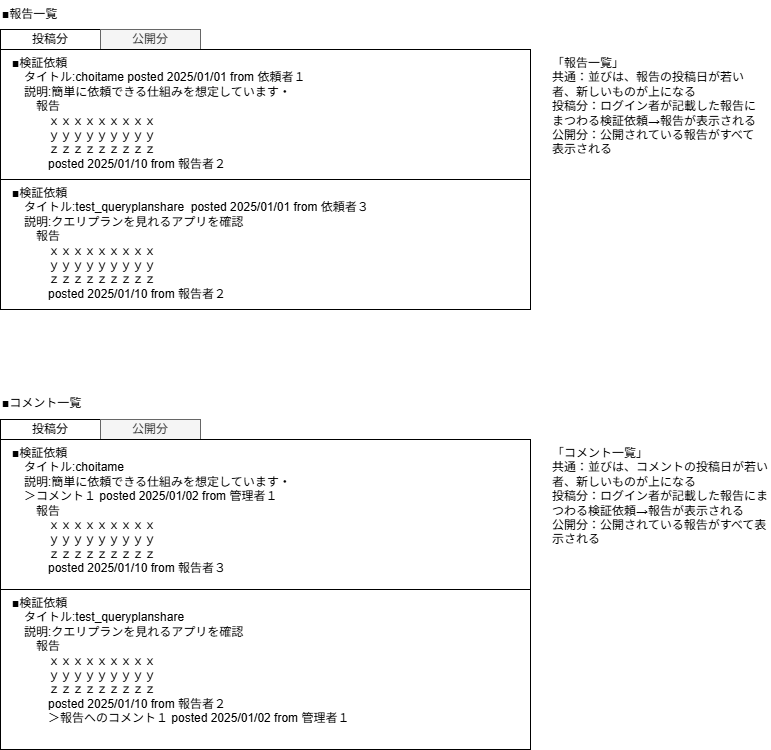

The diagram above was exported from draw.io. Its source (the exported page's mxGraphModel, read from the mxfile embedded in the PNG):
<mxGraphModel dx="997" dy="445" grid="1" gridSize="10" guides="1" tooltips="1" connect="1" arrows="1" fold="1" page="1" pageScale="1" pageWidth="827" pageHeight="1169" math="0" shadow="0">
  <root>
    <mxCell id="0" />
    <mxCell id="1" parent="0" />
    <mxCell id="2" value="投稿分" style="rounded=0;whiteSpace=wrap;html=1;" parent="1" vertex="1">
      <mxGeometry x="30" y="70" width="100" height="20" as="geometry" />
    </mxCell>
    <mxCell id="3" value="公開分" style="rounded=0;whiteSpace=wrap;html=1;fillColor=#f5f5f5;fontColor=#333333;strokeColor=#666666;" parent="1" vertex="1">
      <mxGeometry x="130" y="70" width="100" height="20" as="geometry" />
    </mxCell>
    <mxCell id="4" value="&lt;div&gt;&lt;br&gt;&lt;/div&gt;" style="rounded=0;whiteSpace=wrap;html=1;align=left;verticalAlign=top;" parent="1" vertex="1">
      <mxGeometry x="30" y="90" width="530" height="130" as="geometry" />
    </mxCell>
    <mxCell id="8" value="&lt;div&gt;&lt;br&gt;&lt;/div&gt;" style="rounded=0;whiteSpace=wrap;html=1;align=left;verticalAlign=top;" parent="1" vertex="1">
      <mxGeometry x="30" y="220" width="530" height="130" as="geometry" />
    </mxCell>
    <mxCell id="10" value="投稿分" style="rounded=0;whiteSpace=wrap;html=1;" parent="1" vertex="1">
      <mxGeometry x="30" y="460" width="100" height="20" as="geometry" />
    </mxCell>
    <mxCell id="11" value="公開分" style="rounded=0;whiteSpace=wrap;html=1;fillColor=#f5f5f5;fontColor=#333333;strokeColor=#666666;" parent="1" vertex="1">
      <mxGeometry x="130" y="460" width="100" height="20" as="geometry" />
    </mxCell>
    <mxCell id="12" value="&lt;div&gt;&lt;br&gt;&lt;/div&gt;" style="rounded=0;whiteSpace=wrap;html=1;align=left;verticalAlign=top;" parent="1" vertex="1">
      <mxGeometry x="30" y="480" width="530" height="150" as="geometry" />
    </mxCell>
    <mxCell id="13" value="■検証依頼&#10;　タイトル:choitame&#10;　説明:簡単に依頼できる仕組みを想定しています・&#10;　＞コメント１ posted 2025/01/02 from 管理者１&#10;　　報告&#10;　　　ｘｘｘｘｘｘｘｘｘ&#10;　　　ｙｙｙｙｙｙｙｙｙ&#10;　　　ｚｚｚｚｚｚｚｚｚ&#10;　　　posted 2025/01/10 from 報告者３" style="text;whiteSpace=wrap;" parent="1" vertex="1">
      <mxGeometry x="40" y="480" width="510" height="150" as="geometry" />
    </mxCell>
    <mxCell id="14" value="&lt;div&gt;&lt;br&gt;&lt;/div&gt;" style="rounded=0;whiteSpace=wrap;html=1;align=left;verticalAlign=top;" parent="1" vertex="1">
      <mxGeometry x="30" y="630" width="530" height="160" as="geometry" />
    </mxCell>
    <mxCell id="16" value="■検証依頼&#10;　タイトル:test_queryplanshare&#10;　説明:クエリプランを見れるアプリを確認&#10;　　報告&#10;　　　ｘｘｘｘｘｘｘｘｘ&#10;　　　ｙｙｙｙｙｙｙｙｙ&#10;　　　ｚｚｚｚｚｚｚｚｚ&#10;　　　posted 2025/01/10 from 報告者２&#10;　　　＞報告へのコメント１ posted 2025/01/02 from 管理者１&#10;" style="text;whiteSpace=wrap;" parent="1" vertex="1">
      <mxGeometry x="40" y="630" width="510" height="150" as="geometry" />
    </mxCell>
    <mxCell id="18" value="■検証依頼&#10;　タイトル:choitame posted 2025/01/01 from 依頼者１&#10;　説明:簡単に依頼できる仕組みを想定しています・&#10;　　報告&#10;　　　ｘｘｘｘｘｘｘｘｘ&#10;　　　ｙｙｙｙｙｙｙｙｙ&#10;　　　ｚｚｚｚｚｚｚｚｚ&#10;　　　posted 2025/01/10 from 報告者２" style="text;whiteSpace=wrap;" parent="1" vertex="1">
      <mxGeometry x="40" y="90" width="510" height="120" as="geometry" />
    </mxCell>
    <mxCell id="19" value="■検証依頼&#10;　タイトル:test_queryplanshare  posted 2025/01/01 from 依頼者３&#10;　説明:クエリプランを見れるアプリを確認&#10;　　報告&#10;　　　ｘｘｘｘｘｘｘｘｘ&#10;　　　ｙｙｙｙｙｙｙｙｙ&#10;　　　ｚｚｚｚｚｚｚｚｚ&#10;　　　posted 2025/01/10 from 報告者２&#10;&#10;" style="text;whiteSpace=wrap;" parent="1" vertex="1">
      <mxGeometry x="40" y="220" width="510" height="150" as="geometry" />
    </mxCell>
    <mxCell id="20" value="「報告一覧」&#10;共通：並びは、報告の投稿日が若い者、新しいものが上になる&#10;投稿分：ログイン者が記載した報告にまつわる検証依頼→報告が表示される&#10;公開分：公開されている報告がすべて表示される" style="text;whiteSpace=wrap;" parent="1" vertex="1">
      <mxGeometry x="580" y="90" width="210" height="120" as="geometry" />
    </mxCell>
    <mxCell id="21" value="「コメント一覧」&#10;共通：並びは、コメントの投稿日が若い者、新しいものが上になる&#10;投稿分：ログイン者が記載した報告にまつわる検証依頼→報告が表示される&#10;公開分：公開されている報告がすべて表示される&#10;&#10;&#10;" style="text;whiteSpace=wrap;" parent="1" vertex="1">
      <mxGeometry x="580" y="480" width="220" height="120" as="geometry" />
    </mxCell>
    <mxCell id="22" value="■コメント一覧" style="text;whiteSpace=wrap;" parent="1" vertex="1">
      <mxGeometry x="30" y="430" width="210" height="20" as="geometry" />
    </mxCell>
    <mxCell id="23" value="■報告一覧" style="text;whiteSpace=wrap;" parent="1" vertex="1">
      <mxGeometry x="30" y="41" width="210" height="20" as="geometry" />
    </mxCell>
  </root>
</mxGraphModel>